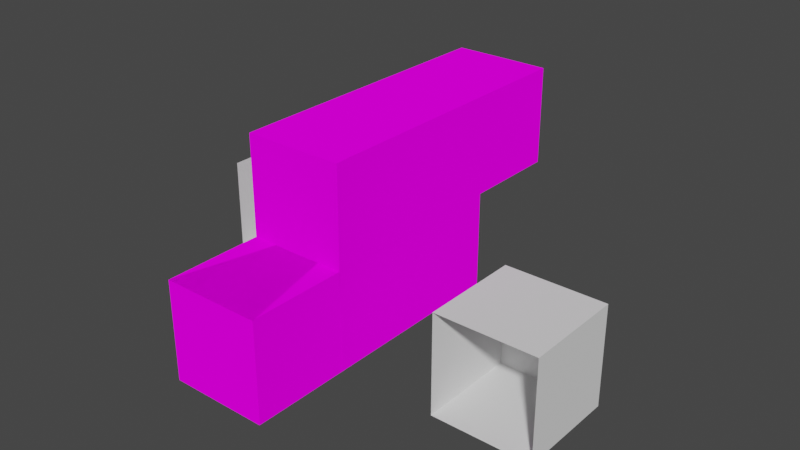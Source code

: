 # Source: Modular_Maze.blend  (saved by Blender 3.4.6; exported with 4.5.12 LTS)
import bpy
from mathutils import Matrix  # noqa: F401  (used for matrix-valued properties, if any)

bpy.ops.wm.read_factory_settings(use_empty=True)
scene = bpy.context.scene
scene.name = 'Scene'

# ---- collections
col_collection = bpy.data.collections.new('Collection'); scene.collection.children.link(col_collection)
col_collection_001 = bpy.data.collections.new('Collection.001'); scene.collection.children.link(col_collection_001)

# ---- images (referenced by path relative to the original .blend; pixels are not part of the script)
import os
ASSET_DIR = os.environ.get("B2B_ASSET_DIR", "")  # directory of the original .blend (textures are referenced by path, not embedded)
HERE = os.path.dirname(os.path.abspath(__file__))  # packed textures are extracted next to this script under _unpacked/

def load_image(name, relpath, width, height, colorspace="sRGB"):
    """Load a texture the original file referenced (path relative to the .blend, or extracted next to this script)."""
    p = next((c for c in (os.path.join(HERE, relpath), os.path.join(ASSET_DIR, relpath)) if relpath and os.path.exists(c)), "")
    if p:
        img = bpy.data.images.load(p, check_existing=True)
        img.name = name
    else:  # same state as the original file: an image datablock whose file is absent (Cycles renders it pink)
        img = bpy.data.images.new(name, width, height)
        img.source = "FILE"
        img.filepath = "//" + (relpath or name)
    img.colorspace_settings.name = colorspace
    return img
img_carpet_png = load_image('Carpet.png', 'Textures/Carpet.png', 1024, 1024, 'sRGB')
img_wallpaper_png = load_image('Wallpaper.png', 'Textures/Wallpaper.png', 1024, 1024, 'sRGB')
img_ceiling_png = load_image('Ceiling.png', 'Textures/Ceiling.png', 1024, 1024, 'sRGB')

# ---- materials (node trees are filled in below, after node groups)
mat_floor = bpy.data.materials.new('Floor')
mat_floor.use_transparent_shadow = False
mat_walls = bpy.data.materials.new('Walls')
mat_walls.alpha_threshold = 0.0
mat_walls.use_transparent_shadow = False
mat_walls.roughness = 0.5
mat_walls.line_color = (0.0, 0.0, 0.0, 1.0)
mat_ceiling = bpy.data.materials.new('Ceiling')
mat_ceiling.use_transparent_shadow = False

# ---- node groups
ng_auto_smooth = bpy.data.node_groups.new('Auto Smooth', 'GeometryNodeTree')
_s = ng_auto_smooth.interface.new_socket(name='Geometry', in_out='OUTPUT', socket_type='NodeSocketGeometry')
_s = ng_auto_smooth.interface.new_socket(name='Geometry', in_out='INPUT', socket_type='NodeSocketGeometry')
_s = ng_auto_smooth.interface.new_socket(name='Angle', in_out='INPUT', socket_type='NodeSocketFloat')
_s.subtype = 'ANGLE'
_s.min_value = 0.0
_s.max_value = 3.142
ng_auto_smooth.is_modifier = True
_N = ng_auto_smooth.nodes; _L = ng_auto_smooth.links
n0 = _N.new('NodeGroupOutput'); n0.name = 'Group Output'; n0.location = (480, -100)
n1 = _N.new('NodeGroupInput'); n1.name = 'Group Input'; n1.location = (-420, -300)
n2 = _N.new('NodeGroupInput'); n2.name = 'Group Input.001'; n2.location = (-60, -100)
n3 = _N.new('GeometryNodeSetShadeSmooth'); n3.name = 'Set Shade Smooth'; n3.location = (120, -100)
n3.domain = 'EDGE'
n4 = _N.new('GeometryNodeSetShadeSmooth'); n4.name = 'Set Shade Smooth.001'; n4.location = (300, -100)
n5 = _N.new('GeometryNodeInputMeshEdgeAngle'); n5.name = 'Edge Angle'; n5.location = (-420, -220)
n6 = _N.new('GeometryNodeInputEdgeSmooth'); n6.name = 'Is Edge Smooth'; n6.location = (-60, -160)
n7 = _N.new('GeometryNodeInputShadeSmooth'); n7.name = 'Is Face Smooth'; n7.location = (-240, -340)
n8 = _N.new('FunctionNodeBooleanMath'); n8.name = 'Boolean Math'; n8.location = (-60, -220)
n9 = _N.new('FunctionNodeCompare'); n9.name = 'Compare'; n9.location = (-240, -180)
n9.operation = 'LESS_EQUAL'
_L.new(n5.outputs[0], n9.inputs[0])
_L.new(n4.outputs[0], n0.inputs[0])
_L.new(n1.outputs[1], n9.inputs[1])
_L.new(n9.outputs[0], n8.inputs[0])
_L.new(n7.outputs[0], n8.inputs[1])
_L.new(n2.outputs[0], n3.inputs[0])
_L.new(n6.outputs[0], n3.inputs[1])
_L.new(n3.outputs[0], n4.inputs[0])
_L.new(n8.outputs[0], n3.inputs[2])
n0.is_active_output = True

# ---- material node trees
mat_floor.use_nodes = True; mat_floor.node_tree.nodes.clear()
_N = mat_floor.node_tree.nodes; _L = mat_floor.node_tree.links
n0 = _N.new('ShaderNodeOutputMaterial'); n0.name = 'Material Output'; n0.location = (300, 300)
n1 = _N.new('ShaderNodeBsdfDiffuse'); n1.name = 'Diffuse BSDF'; n1.location = (10, 300)
n1.inputs[1].default_value = 0.5
n2 = _N.new('ShaderNodeTexImage'); n2.name = 'Image Texture'; n2.location = (-280, 279)
n2.image = img_carpet_png
n2.interpolation = 'Closest'
_L.new(n1.outputs[0], n0.inputs[0])
_L.new(n2.outputs[0], n1.inputs[0])
n0.is_active_output = True
mat_walls.use_nodes = True; mat_walls.node_tree.nodes.clear()
_N = mat_walls.node_tree.nodes; _L = mat_walls.node_tree.links
n0 = _N.new('ShaderNodeOutputMaterial'); n0.name = 'Material Output'; n0.location = (300, 300)
n1 = _N.new('ShaderNodeBsdfDiffuse'); n1.name = 'Diffuse BSDF'; n1.location = (10, 300)
n1.inputs[1].default_value = 0.5
n2 = _N.new('ShaderNodeTexImage'); n2.name = 'Image Texture'; n2.location = (-280, 279)
n2.image = img_wallpaper_png
n2.interpolation = 'Closest'
_L.new(n1.outputs[0], n0.inputs[0])
_L.new(n2.outputs[0], n1.inputs[0])
n0.is_active_output = True
mat_ceiling.use_nodes = True; mat_ceiling.node_tree.nodes.clear()
_N = mat_ceiling.node_tree.nodes; _L = mat_ceiling.node_tree.links
n0 = _N.new('ShaderNodeOutputMaterial'); n0.name = 'Material Output'; n0.location = (300, 300)
n1 = _N.new('ShaderNodeBsdfDiffuse'); n1.name = 'Diffuse BSDF'; n1.location = (10, 300)
n1.inputs[1].default_value = 0.5
n2 = _N.new('ShaderNodeTexImage'); n2.name = 'Image Texture'; n2.location = (-280, 279)
n2.image = img_ceiling_png
_L.new(n1.outputs[0], n0.inputs[0])
_L.new(n2.outputs[0], n1.inputs[0])
n0.is_active_output = True

# ---- world
world_world = bpy.data.worlds.new('World'); scene.world = world_world
world_world.use_nodes = True; world_world.node_tree.nodes.clear()
_N = world_world.node_tree.nodes; _L = world_world.node_tree.links
n0 = _N.new('ShaderNodeOutputWorld'); n0.name = 'World Output'; n0.location = (300, 300)
n1 = _N.new('ShaderNodeBackground'); n1.name = 'Background'; n1.location = (10, 300)
n1.inputs[0].default_value = (0.05088, 0.05088, 0.05088, 1.0)
_L.new(n1.outputs[0], n0.inputs[0])
n0.is_active_output = True
world_world.color = (0.05088, 0.05088, 0.05088)
world_world.use_sun_shadow = False
world_world.sun_shadow_jitter_overblur = 0.0

# ---- meshes
me_plane_002 = bpy.data.meshes.new('Plane.002')
me_plane_002.from_pydata([(-1.5, -1.5, 0.0), (1.5, -1.5, 0.0), (-1.5, -0.75, 0.0), (1.5, -0.75, 0.0), (-1.5, -1.5, -0.01), (1.5, -1.5, -0.01), (-1.5, -0.75, -0.01), (1.5, -0.75, -0.01), (-1.5, -1.125, 0.2145), (1.5, -1.125, 0.2145), (-1.5, -0.375, 0.2145), (1.5, -0.375, 0.2145), (-1.5, -1.125, 0.2045), (1.5, -1.125, 0.2045), (-1.5, -0.375, 0.2045), (1.5, -0.375, 0.2045), (-1.5, -0.75, 0.429), (1.5, -0.75, 0.429), (-1.5, 0.0, 0.429), (1.5, 0.0, 0.429), (-1.5, -0.75, 0.419), (1.5, -0.75, 0.419), (-1.5, 0.0, 0.419), (1.5, 0.0, 0.419), (-1.5, -0.375, 0.6435), (1.5, -0.375, 0.6435), (-1.5, 0.375, 0.6435), (1.5, 0.375, 0.6435), (-1.5, -0.375, 0.6335), (1.5, -0.375, 0.6335), (-1.5, 0.375, 0.6335), (1.5, 0.375, 0.6335), (-1.5, 0.0, 0.858), (1.5, 0.0, 0.858), (-1.5, 0.75, 0.858), (1.5, 0.75, 0.858), (-1.5, 0.0, 0.848), (1.5, 0.0, 0.848), (-1.5, 0.75, 0.848), (1.5, 0.75, 0.848), (-1.5, 0.375, 1.072), (1.5, 0.375, 1.072), (-1.5, 1.125, 1.072), (1.5, 1.125, 1.072), (-1.5, 0.375, 1.062), (1.5, 0.375, 1.062), (-1.5, 1.125, 1.062), (1.5, 1.125, 1.062), (-1.5, 0.75, 1.287), (1.5, 0.75, 1.287), (-1.5, 1.5, 1.287), (1.5, 1.5, 1.287), (-1.5, 0.75, 1.277), (1.5, 0.75, 1.277), (-1.5, 1.5, 1.277), (1.5, 1.5, 1.277), (-1.5, 1.125, 1.501), (1.5, 1.125, 1.501), (-1.5, 1.875, 1.501), (1.5, 1.875, 1.501), (-1.5, 1.125, 1.491), (1.5, 1.125, 1.491), (-1.5, 1.875, 1.491), (1.5, 1.875, 1.491), (-1.5, 1.5, 1.716), (1.5, 1.5, 1.716), (-1.5, 2.25, 1.716), (1.5, 2.25, 1.716), (-1.5, 1.5, 1.706), (1.5, 1.5, 1.706), (-1.5, 2.25, 1.706), (1.5, 2.25, 1.706), (-1.5, 1.875, 1.93), (1.5, 1.875, 1.93), (-1.5, 2.625, 1.93), (1.5, 2.625, 1.93), (-1.5, 1.875, 1.92), (1.5, 1.875, 1.92), (-1.5, 2.625, 1.92), (1.5, 2.625, 1.92), (-1.5, 2.25, 2.145), (1.5, 2.25, 2.145), (-1.5, 3.0, 2.145), (1.5, 3.0, 2.145), (-1.5, 2.25, 2.135), (1.5, 2.25, 2.135), (-1.5, 3.0, 2.135), (1.5, 3.0, 2.135), (-1.5, 2.625, 2.359), (1.5, 2.625, 2.359), (-1.5, 3.375, 2.359), (1.5, 3.375, 2.359), (-1.5, 2.625, 2.349), (1.5, 2.625, 2.349), (-1.5, 3.375, 2.349), (1.5, 3.375, 2.349), (-1.5, 3.0, 2.574), (1.5, 3.0, 2.574), (-1.5, 3.75, 2.574), (1.5, 3.75, 2.574), (-1.5, 3.0, 2.564), (1.5, 3.0, 2.564), (-1.5, 3.75, 2.564), (1.5, 3.75, 2.564), (-1.5, 3.375, 2.788), (1.5, 3.375, 2.788), (-1.5, 4.125, 2.788), (1.5, 4.125, 2.788), (-1.5, 3.375, 2.778), (1.5, 3.375, 2.778), (-1.5, 4.125, 2.778), (1.5, 4.125, 2.778), (-1.5, 3.75, 3.003), (1.5, 3.75, 3.003), (-1.5, 4.5, 3.003), (1.5, 4.5, 3.003), (-1.5, 3.75, 2.993), (1.5, 3.75, 2.993), (-1.5, 4.5, 2.993), (1.5, 4.5, 2.993), (-1.5, 4.125, 2.993), (1.5, 4.125, 2.993), (-1.5, 3.75, 2.788), (1.5, 3.75, 2.788), (-1.5, 3.375, 2.574), (1.5, 3.375, 2.574), (-1.5, 3.0, 2.359), (1.5, 3.0, 2.359), (-1.5, 2.625, 2.135), (1.5, 2.625, 2.135), (-1.5, 2.25, 1.92), (1.5, 2.25, 1.92), (-1.5, 1.875, 1.706), (1.5, 1.875, 1.706), (-1.5, 1.5, 1.491), (1.5, 1.5, 1.491), (-1.5, 1.125, 1.277), (1.5, 1.125, 1.277), (-1.5, 0.75, 1.062), (1.5, 0.75, 1.062), (-1.5, 0.375, 0.848), (1.5, 0.375, 0.848), (-1.5, 0.0, 0.6335), (1.5, 0.0, 0.6335), (-1.5, -0.375, 0.419), (1.5, -0.375, 0.419), (-1.5, -0.75, 0.2045), (1.5, -0.75, 0.2045), (-1.5, -0.75, 0.0), (-1.5, 4.5, 0.0), (0.0, -0.75, 0.0), (0.0, 4.5, 0.0), (-1.5, 4.5, 3.0), (0.0, 4.5, 3.0), (-1.5, -0.75, 3.0), (-1.5, 4.5, 3.0), (-1.5, -0.75, 6.0), (-1.5, 4.5, 6.0), (0.0, -0.75, 6.0), (0.0, 4.5, 6.0), (-1.5, -1.5, 0.0), (-1.5, -1.5, 3.0), (-1.5, -1.5, 6.0), (-1.5, -1.5, 6.0), (0.0, -1.5, 6.0), (-1.5, -1.5, 3.01), (0.0, -1.5, 3.01), (1.5, -0.75, 0.0), (1.5, 4.5, 0.0), (1.5, 4.5, 3.0), (1.5, -0.75, 3.0), (1.5, 4.5, 3.0), (1.5, -0.75, 6.0), (1.5, 4.5, 6.0), (1.5, -1.5, 0.0), (1.5, -1.5, 3.0), (1.5, -1.5, 6.0), (1.5, -1.5, 6.0), (1.5, -1.5, 3.01), (-1.509, -0.75, -0.004472), (-1.506, 4.506, -0.005774), (0.0, -0.75, -0.01), (0.0, 4.507, -0.007071), (-1.5, 4.51, 3.0), (0.0, 4.51, 3.0), (-1.51, -0.75, 3.0), (-1.51, 4.5, 3.0), (-1.507, -0.75, 6.007), (-1.507, 4.5, 6.007), (0.0, -0.75, 6.01), (0.0, 4.5, 6.01), (-1.51, -1.5, 0.0), (-1.51, -1.5, 3.0), (-1.51, -1.5, 6.0), (-1.5, -1.507, 6.007), (0.0, -1.507, 6.007), (-1.5, -1.51, 3.01), (0.0, -1.51, 3.01), (1.509, -0.75, -0.004472), (1.506, 4.506, -0.005774), (1.5, 4.51, 3.0), (1.51, -0.75, 3.0), (1.51, 4.5, 3.0), (1.507, -0.75, 6.007), (1.507, 4.5, 6.007), (1.51, -1.5, 0.0), (1.51, -1.5, 3.0), (1.51, -1.5, 6.0), (1.5, -1.507, 6.007), (1.5, -1.51, 3.01), (-1.5, -1.5, 0.0), (0.0, -1.5, 0.0), (1.5, -1.5, 0.0), (-1.509, -1.5, -0.004472), (0.0, -1.5, -0.01), (1.509, -1.5, -0.004472)], [], [(4, 6, 7, 5), (0, 2, 6, 4), (1, 0, 4, 5), (3, 1, 5, 7), (2, 3, 7, 6), (8, 9, 11, 10), (12, 14, 15, 13), (8, 10, 14, 12), (9, 8, 12, 13), (11, 9, 13, 15), (10, 11, 15, 14), (16, 17, 19, 18), (20, 22, 23, 21), (16, 18, 22, 20), (17, 16, 20, 21), (19, 17, 21, 23), (18, 19, 23, 22), (24, 25, 27, 26), (28, 30, 31, 29), (24, 26, 30, 28), (25, 24, 28, 29), (27, 25, 29, 31), (26, 27, 31, 30), (32, 33, 35, 34), (36, 38, 39, 37), (32, 34, 38, 36), (33, 32, 36, 37), (35, 33, 37, 39), (34, 35, 39, 38), (40, 41, 43, 42), (44, 46, 47, 45), (40, 42, 46, 44), (41, 40, 44, 45), (43, 41, 45, 47), (42, 43, 47, 46), (48, 49, 51, 50), (52, 54, 55, 53), (48, 50, 54, 52), (49, 48, 52, 53), (51, 49, 53, 55), (50, 51, 55, 54), (56, 57, 59, 58), (60, 62, 63, 61), (56, 58, 62, 60), (57, 56, 60, 61), (59, 57, 61, 63), (58, 59, 63, 62), (64, 65, 67, 66), (68, 70, 71, 69), (64, 66, 70, 68), (65, 64, 68, 69), (67, 65, 69, 71), (66, 67, 71, 70), (72, 73, 75, 74), (76, 78, 79, 77), (72, 74, 78, 76), (73, 72, 76, 77), (75, 73, 77, 79), (74, 75, 79, 78), (80, 81, 83, 82), (84, 86, 87, 85), (80, 82, 86, 84), (81, 80, 84, 85), (83, 81, 85, 87), (82, 83, 87, 86), (88, 89, 91, 90), (92, 94, 95, 93), (88, 90, 94, 92), (89, 88, 92, 93), (91, 89, 93, 95), (90, 91, 95, 94), (96, 97, 99, 98), (100, 102, 103, 101), (96, 98, 102, 100), (97, 96, 100, 101), (99, 97, 101, 103), (98, 99, 103, 102), (104, 105, 107, 106), (108, 110, 111, 109), (104, 106, 110, 108), (105, 104, 108, 109), (107, 105, 109, 111), (106, 107, 111, 110), (112, 113, 115, 114), (116, 118, 119, 117), (112, 114, 118, 116), (113, 112, 116, 117), (115, 113, 117, 119), (114, 115, 119, 118), (107, 121, 120, 106), (99, 123, 122, 98), (91, 125, 124, 90), (83, 127, 126, 82), (75, 129, 128, 74), (67, 131, 130, 66), (59, 133, 132, 58), (51, 135, 134, 50), (43, 137, 136, 42), (35, 139, 138, 34), (27, 141, 140, 26), (19, 143, 142, 18), (11, 145, 144, 10), (3, 147, 146, 2), (148, 150, 151, 149), (149, 151, 153, 152), (148, 149, 155, 154), (154, 155, 157, 156), (156, 157, 159, 158), (154, 156, 162, 161), (148, 154, 161, 160), (156, 158, 164, 163), (163, 164, 166, 165), (167, 168, 151, 150), (168, 169, 153, 151), (167, 170, 171, 168), (170, 172, 173, 171), (172, 158, 159, 173), (170, 175, 176, 172), (167, 174, 175, 170), (172, 177, 164, 158), (177, 178, 166, 164), (179, 180, 182, 181), (180, 183, 184, 182), (179, 185, 186, 180), (185, 187, 188, 186), (187, 189, 190, 188), (185, 192, 193, 187), (179, 191, 192, 185), (187, 194, 195, 189), (194, 196, 197, 195), (198, 181, 182, 199), (199, 182, 184, 200), (198, 199, 202, 201), (201, 202, 204, 203), (203, 204, 190, 189), (201, 203, 207, 206), (198, 201, 206, 205), (203, 189, 195, 208), (208, 195, 197, 209), (167, 150, 211, 212), (152, 153, 184, 183), (149, 152, 183, 180), (155, 149, 180, 186), (157, 155, 186, 188), (159, 157, 188, 190), (160, 161, 192, 191), (161, 162, 193, 192), (162, 156, 187, 193), (148, 160, 191, 179), (156, 163, 194, 187), (165, 166, 197, 196), (163, 165, 196, 194), (150, 148, 210, 211), (153, 169, 200, 184), (169, 168, 199, 200), (168, 171, 202, 199), (171, 173, 204, 202), (173, 159, 190, 204), (175, 174, 205, 206), (176, 175, 206, 207), (172, 176, 207, 203), (174, 167, 198, 205), (177, 172, 203, 208), (166, 178, 209, 197), (178, 177, 208, 209), (211, 210, 213, 214), (212, 211, 214, 215), (179, 181, 214, 213), (198, 167, 212, 215), (181, 198, 215, 214), (148, 179, 213, 210)])
me_plane_002.polygons.foreach_set('material_index', [0, 0, 0, 0, 0, 0, 0, 0, 0, 0, 0, 0, 0, 0, 0, 0, 0, 0, 0, 0, 0, 0, 0, 0, 0, 0, 0, 0, 0, 0, 0, 0, 0, 0, 0, 0, 0, 0, 0, 0, 0, 0, 0, 0, 0, 0, 0, 0, 0, 0, 0, 0, 0, 0, 0, 0, 0, 0, 0, 0, 0, 0, 0, 0, 0, 0, 0, 0, 0, 0, 0, 0, 0, 0, 0, 0, 0, 0, 0, 0, 0, 0, 0, 0, 0, 0, 0, 0, 0, 0, 0, 0, 0, 0, 0, 0, 0, 0, 0, 0, 0, 0, 0, 0, 1, 1, 1, 2, 1, 1, 2, 1, 0, 1, 1, 1, 2, 1, 1, 2, 1, 1, 1, 1, 1, 1, 1, 1, 1, 1, 1, 1, 1, 1, 1, 1, 1, 1, 1, 0, 1, 1, 1, 1, 1, 1, 1, 1, 1, 1, 1, 1, 0, 1, 1, 1, 1, 1, 1, 1, 1, 1, 1, 1, 1, 1, 1, 1, 1, 1, 1])
_uv = me_plane_002.uv_layers.new(name='UVMap')
_uv.uv.foreach_set('vector', [0.3358, 0.08394, 0.3358, 0.1661, 0.6642, 0.1661, 0.6642, 0.08394, 0.3358, 0.08394, 0.3358, 0.1661, 0.3358, 0.1661, 0.3358, 0.08394, 0.6642, 0.08394, 0.3358, 0.08394, 0.3358, 0.08394, 0.6642, 0.08394, 0.6642, 0.1661, 0.6642, 0.08394, 0.6642, 0.08394, 0.6642, 0.1661, 0.3358, 0.1661, 0.6642, 0.1661, 0.6642, 0.1661, 0.3358, 0.1661, 0.3358, 0.08394, 0.6642, 0.08394, 0.6642, 0.1661, 0.3358, 0.1661, 0.3358, 0.08394, 0.3358, 0.1661, 0.6642, 0.1661, 0.6642, 0.08394, 0.3358, 0.08394, 0.3358, 0.1661, 0.3358, 0.1661, 0.3358, 0.08394, 0.6642, 0.08394, 0.3358, 0.08394, 0.3358, 0.08394, 0.6642, 0.08394, 0.6642, 0.1661, 0.6642, 0.08394, 0.6642, 0.08394, 0.6642, 0.1661, 0.3358, 0.1661, 0.6642, 0.1661, 0.6642, 0.1661, 0.3358, 0.1661, 0.3358, 0.08394, 0.6642, 0.08394, 0.6642, 0.1661, 0.3358, 0.1661, 0.3358, 0.08394, 0.3358, 0.1661, 0.6642, 0.1661, 0.6642, 0.08394, 0.3358, 0.08394, 0.3358, 0.1661, 0.3358, 0.1661, 0.3358, 0.08394, 0.6642, 0.08394, 0.3358, 0.08394, 0.3358, 0.08394, 0.6642, 0.08394, 0.6642, 0.1661, 0.6642, 0.08394, 0.6642, 0.08394, 0.6642, 0.1661, 0.3358, 0.1661, 0.6642, 0.1661, 0.6642, 0.1661, 0.3358, 0.1661, 0.3358, 0.08394, 0.6642, 0.08394, 0.6642, 0.1661, 0.3358, 0.1661, 0.3358, 0.08394, 0.3358, 0.1661, 0.6642, 0.1661, 0.6642, 0.08394, 0.3358, 0.08394, 0.3358, 0.1661, 0.3358, 0.1661, 0.3358, 0.08394, 0.6642, 0.08394, 0.3358, 0.08394, 0.3358, 0.08394, 0.6642, 0.08394, 0.6642, 0.1661, 0.6642, 0.08394, 0.6642, 0.08394, 0.6642, 0.1661, 0.3358, 0.1661, 0.6642, 0.1661, 0.6642, 0.1661, 0.3358, 0.1661, 0.3358, 0.08394, 0.6642, 0.08394, 0.6642, 0.1661, 0.3358, 0.1661, 0.3358, 0.08394, 0.3358, 0.1661, 0.6642, 0.1661, 0.6642, 0.08394, 0.3358, 0.08394, 0.3358, 0.1661, 0.3358, 0.1661, 0.3358, 0.08394, 0.6642, 0.08394, 0.3358, 0.08394, 0.3358, 0.08394, 0.6642, 0.08394, 0.6642, 0.1661, 0.6642, 0.08394, 0.6642, 0.08394, 0.6642, 0.1661, 0.3358, 0.1661, 0.6642, 0.1661, 0.6642, 0.1661, 0.3358, 0.1661, 0.3358, 0.08394, 0.6642, 0.08394, 0.6642, 0.1661, 0.3358, 0.1661, 0.3358, 0.08394, 0.3358, 0.1661, 0.6642, 0.1661, 0.6642, 0.08394, 0.3358, 0.08394, 0.3358, 0.1661, 0.3358, 0.1661, 0.3358, 0.08394, 0.6642, 0.08394, 0.3358, 0.08394, 0.3358, 0.08394, 0.6642, 0.08394, 0.6642, 0.1661, 0.6642, 0.08394, 0.6642, 0.08394, 0.6642, 0.1661, 0.3358, 0.1661, 0.6642, 0.1661, 0.6642, 0.1661, 0.3358, 0.1661, 0.3358, 0.08394, 0.6642, 0.08394, 0.6642, 0.1661, 0.3358, 0.1661, 0.3358, 0.08394, 0.3358, 0.1661, 0.6642, 0.1661, 0.6642, 0.08394, 0.3358, 0.08394, 0.3358, 0.1661, 0.3358, 0.1661, 0.3358, 0.08394, 0.6642, 0.08394, 0.3358, 0.08394, 0.3358, 0.08394, 0.6642, 0.08394, 0.6642, 0.1661, 0.6642, 0.08394, 0.6642, 0.08394, 0.6642, 0.1661, 0.3358, 0.1661, 0.6642, 0.1661, 0.6642, 0.1661, 0.3358, 0.1661, 0.3358, 0.08394, 0.6642, 0.08394, 0.6642, 0.1661, 0.3358, 0.1661, 0.3358, 0.08394, 0.3358, 0.1661, 0.6642, 0.1661, 0.6642, 0.08394, 0.3358, 0.08394, 0.3358, 0.1661, 0.3358, 0.1661, 0.3358, 0.08394, 0.6642, 0.08394, 0.3358, 0.08394, 0.3358, 0.08394, 0.6642, 0.08394, 0.6642, 0.1661, 0.6642, 0.08394, 0.6642, 0.08394, 0.6642, 0.1661, 0.3358, 0.1661, 0.6642, 0.1661, 0.6642, 0.1661, 0.3358, 0.1661, 0.3358, 0.08394, 0.6642, 0.08394, 0.6642, 0.1661, 0.3358, 0.1661, 0.3358, 0.08394, 0.3358, 0.1661, 0.6642, 0.1661, 0.6642, 0.08394, 0.3358, 0.08394, 0.3358, 0.1661, 0.3358, 0.1661, 0.3358, 0.08394, 0.6642, 0.08394, 0.3358, 0.08394, 0.3358, 0.08394, 0.6642, 0.08394, 0.6642, 0.1661, 0.6642, 0.08394, 0.6642, 0.08394, 0.6642, 0.1661, 0.3358, 0.1661, 0.6642, 0.1661, 0.6642, 0.1661, 0.3358, 0.1661, 0.3358, 0.08394, 0.6642, 0.08394, 0.6642, 0.1661, 0.3358, 0.1661, 0.3358, 0.08394, 0.3358, 0.1661, 0.6642, 0.1661, 0.6642, 0.08394, 0.3358, 0.08394, 0.3358, 0.1661, 0.3358, 0.1661, 0.3358, 0.08394, 0.6642, 0.08394, 0.3358, 0.08394, 0.3358, 0.08394, 0.6642, 0.08394, 0.6642, 0.1661, 0.6642, 0.08394, 0.6642, 0.08394, 0.6642, 0.1661, 0.3358, 0.1661, 0.6642, 0.1661, 0.6642, 0.1661, 0.3358, 0.1661, 0.3358, 0.08394, 0.6642, 0.08394, 0.6642, 0.1661, 0.3358, 0.1661, 0.3358, 0.08394, 0.3358, 0.1661, 0.6642, 0.1661, 0.6642, 0.08394, 0.3358, 0.08394, 0.3358, 0.1661, 0.3358, 0.1661, 0.3358, 0.08394, 0.6642, 0.08394, 0.3358, 0.08394, 0.3358, 0.08394, 0.6642, 0.08394, 0.6642, 0.1661, 0.6642, 0.08394, 0.6642, 0.08394, 0.6642, 0.1661, 0.3358, 0.1661, 0.6642, 0.1661, 0.6642, 0.1661, 0.3358, 0.1661, 0.3358, 0.08394, 0.6642, 0.08394, 0.6642, 0.1661, 0.3358, 0.1661, 0.3358, 0.08394, 0.3358, 0.1661, 0.6642, 0.1661, 0.6642, 0.08394, 0.3358, 0.08394, 0.3358, 0.1661, 0.3358, 0.1661, 0.3358, 0.08394, 0.6642, 0.08394, 0.3358, 0.08394, 0.3358, 0.08394, 0.6642, 0.08394, 0.6642, 0.1661, 0.6642, 0.08394, 0.6642, 0.08394, 0.6642, 0.1661, 0.3358, 0.1661, 0.6642, 0.1661, 0.6642, 0.1661, 0.3358, 0.1661, 0.3358, 0.08394, 0.6642, 0.08394, 0.6642, 0.1661, 0.3358, 0.1661, 0.3358, 0.08394, 0.3358, 0.1661, 0.6642, 0.1661, 0.6642, 0.08394, 0.3358, 0.08394, 0.3358, 0.1661, 0.3358, 0.1661, 0.3358, 0.08394, 0.6642, 0.08394, 0.3358, 0.08394, 0.3358, 0.08394, 0.6642, 0.08394, 0.6642, 0.1661, 0.6642, 0.08394, 0.6642, 0.08394, 0.6642, 0.1661, 0.3358, 0.1661, 0.6642, 0.1661, 0.6642, 0.1661, 0.3358, 0.1661, 0.3358, 0.08394, 0.6642, 0.08394, 0.6642, 0.1661, 0.3358, 0.1661, 0.3358, 0.08394, 0.3358, 0.1661, 0.6642, 0.1661, 0.6642, 0.08394, 0.3358, 0.08394, 0.3358, 0.1661, 0.3358, 0.1661, 0.3358, 0.08394, 0.6642, 0.08394, 0.3358, 0.08394, 0.3358, 0.08394, 0.6642, 0.08394, 0.6642, 0.1661, 0.6642, 0.08394, 0.6642, 0.08394, 0.6642, 0.1661, 0.3358, 0.1661, 0.6642, 0.1661, 0.6642, 0.1661, 0.3358, 0.1661, 0.3358, 0.08394, 0.6642, 0.08394, 0.6642, 0.1661, 0.3358, 0.1661, 0.3358, 0.08394, 0.3358, 0.1661, 0.6642, 0.1661, 0.6642, 0.08394, 0.3358, 0.08394, 0.3358, 0.1661, 0.3358, 0.1661, 0.3358, 0.08394, 0.6642, 0.08394, 0.3358, 0.08394, 0.3358, 0.08394, 0.6642, 0.08394, 0.6642, 0.1661, 0.6642, 0.08394, 0.6642, 0.08394, 0.6642, 0.1661, 0.3358, 0.1661, 0.6642, 0.1661, 0.6642, 0.1661, 0.3358, 0.1661, 0.7643, 0.2074, 0.7244, 0.2074, 0.7244, 0.7926, 0.7643, 0.7926, 0.2418, 0.2074, 0.2, 0.2074, 0.2, 0.7926, 0.2418, 0.7926, 0.2837, 0.2074, 0.2418, 0.2074, 0.2418, 0.7926, 0.2837, 0.7926, 0.3255, 0.2074, 0.2837, 0.2074, 0.2837, 0.7926, 0.3255, 0.7926, 0.6447, 0.2074, 0.6048, 0.2074, 0.6048, 0.7926, 0.6447, 0.7926, 0.7244, 0.2074, 0.6846, 0.2074, 0.6846, 0.7926, 0.7244, 0.7926, 0.6846, 0.2074, 0.6447, 0.2074, 0.6447, 0.7926, 0.6846, 0.7926, 0.6048, 0.2074, 0.5649, 0.2074, 0.5649, 0.7926, 0.6048, 0.7926, 0.525, 0.2074, 0.4851, 0.2074, 0.4851, 0.7926, 0.525, 0.7926, 0.5649, 0.2074, 0.525, 0.2074, 0.525, 0.7926, 0.5649, 0.7926, 0.4851, 0.2074, 0.4452, 0.2074, 0.4452, 0.7926, 0.4851, 0.7926, 0.4053, 0.2074, 0.3654, 0.2074, 0.3654, 0.7926, 0.4053, 0.7926, 0.3654, 0.2074, 0.3255, 0.2074, 0.3255, 0.7926, 0.3654, 0.7926, 0.4452, 0.2074, 0.4053, 0.2074, 0.4053, 0.7926, 0.4452, 0.7926, 0.301, 0.259, 0.442, 0.259, 0.442, 0.7525, 0.301, 0.7525, 1.122, 1.094, 0.9801, 1.094, 0.9801, 0.8104, 1.122, 0.8104, 0.199, 0.8089, -0.2979, 0.8089, -0.2975, 0.525, 0.1994, 0.525, 0.1994, 0.525, -0.2975, 0.525, -0.2972, 0.2411, 0.1998, 0.2411, 0.2935, 0.7374, 0.2935, 0.3036, 0.4175, 0.3036, 0.4175, 0.7374, 0.1994, 0.525, 0.1998, 0.2411, 0.2708, 0.2411, 0.2704, 0.525, 0.199, 0.8089, 0.1994, 0.525, 0.2704, 0.525, 0.27, 0.8089, 0.2935, 0.7374, 0.4175, 0.7374, 0.4175, 0.7994, 0.2935, 0.7994, 1.125, -0.3285, 1.267, -0.3285, 1.267, -0.04532, 1.125, -0.04532, 0.583, 0.259, 0.583, 0.7525, 0.442, 0.7525, 0.442, 0.259, 0.838, 1.094, 0.838, 0.8104, 0.9801, 0.8104, 0.9801, 1.094, 0.3416, 0.8089, 0.3412, 0.525, 0.8381, 0.525, 0.8385, 0.8089, 0.3412, 0.525, 0.3408, 0.2411, 0.8378, 0.2411, 0.8381, 0.525, 0.5414, 0.7374, 0.4175, 0.7374, 0.4175, 0.3036, 0.5414, 0.3036, 0.3412, 0.525, 0.2702, 0.525, 0.2698, 0.2411, 0.3408, 0.2411, 0.3416, 0.8089, 0.2706, 0.8089, 0.2702, 0.525, 0.3412, 0.525, 0.5414, 0.7374, 0.5414, 0.7994, 0.4175, 0.7994, 0.4175, 0.7374, 1.409, -0.3285, 1.409, -0.04532, 1.267, -0.04532, 1.267, -0.3285, 0.6661, 0.2917, 0.6662, 7.2e-05, 0.7498, 0.0, 0.7498, 0.2917, 0.334, 0.6669, 0.5007, 0.6672, 0.5007, 0.7504, 0.3339, 0.7504, 0.2914, 0.0004617, 0.2914, 0.167, 0.0003128, 0.1666, 0.0, 0.0, 0.2914, 0.167, 0.2915, 0.3337, 0.0003178, 0.3333, 0.0003128, 0.1666, 1.0, 0.625, 0.9164, 0.625, 0.9164, 0.3337, 1.0, 0.3337, 0.2914, 0.167, 0.333, 0.1671, 0.333, 0.3334, 0.2915, 0.3337, 0.2914, 0.0004617, 0.333, 0.0007666, 0.333, 0.1671, 0.2914, 0.167, 1.0, 0.625, 0.9996, 0.667, 0.9164, 0.667, 0.9164, 0.625, 0.8317, 0.6675, 0.9979, 0.6675, 0.9979, 0.7507, 0.8317, 0.7507, 0.8335, 0.2917, 0.7498, 0.2917, 0.7498, 0.0, 0.8333, 7.2e-05, 0.334, 0.834, 0.3339, 0.7504, 0.5007, 0.7504, 0.5007, 0.8336, 0.6245, 0.3332, 0.333, 0.3337, 0.3333, 0.1671, 0.6245, 0.1667, 0.6245, 0.1667, 0.3333, 0.1671, 0.3334, 0.0003819, 0.6245, 0.0, 0.8328, 0.625, 0.8328, 0.3337, 0.9164, 0.3337, 0.9164, 0.625, 0.6245, 0.1667, 0.6245, 0.0, 0.6661, 0.0003309, 0.6661, 0.1666, 0.6245, 0.3332, 0.6245, 0.1667, 0.6661, 0.1666, 0.6661, 0.3329, 0.8328, 0.625, 0.9164, 0.625, 0.9164, 0.667, 0.8332, 0.667, 0.8317, 0.8339, 0.8317, 0.7507, 0.9979, 0.7507, 0.9979, 0.8339, 0.583, 0.259, 0.442, 0.259, 0.442, 0.1885, 0.583, 0.1885, 0.588, 0.6669, 0.588, 0.7501, 0.5875, 0.7501, 0.5875, 0.6669, 0.5873, 0.6672, 0.5875, 0.8335, 0.5869, 0.8335, 0.5869, 0.6669, 0.6658, 0.5007, 0.6658, 0.6672, 0.6654, 0.6675, 0.6652, 0.5007, 0.6658, 0.3343, 0.6658, 0.5007, 0.6652, 0.5007, 0.6654, 0.3339, 0.749, 0.3343, 0.6658, 0.3343, 0.6654, 0.3339, 0.749, 0.3337, 0.5853, 0.6669, 0.5853, 0.8333, 0.5847, 0.8333, 0.5847, 0.6669, 0.5853, 0.8333, 0.5853, 0.9998, 0.5847, 0.9998, 0.5847, 0.8333, 0.5897, 0.7085, 0.5897, 0.6669, 0.5901, 0.6669, 0.5903, 0.7085, 0.5891, 0.6669, 0.5891, 0.7085, 0.5886, 0.7085, 0.5887, 0.6669, 0.5427, 0.8326, 0.5843, 0.8326, 0.5847, 0.833, 0.5427, 0.833, 0.5886, 0.6669, 0.5886, 0.7501, 0.588, 0.7501, 0.588, 0.6669, 0.5843, 0.8326, 0.5842, 0.6669, 0.5847, 0.6669, 0.5847, 0.833, 0.442, 0.259, 0.301, 0.259, 0.301, 0.1885, 0.442, 0.1885, 0.588, 0.7501, 0.588, 0.8333, 0.5875, 0.8333, 0.5875, 0.7501, 0.5864, 0.8335, 0.5866, 0.6672, 0.5869, 0.6669, 0.5869, 0.8335, 0.8322, 0.6672, 0.8322, 0.5007, 0.8328, 0.5007, 0.8325, 0.6675, 0.8322, 0.5007, 0.8322, 0.3343, 0.8326, 0.3339, 0.8328, 0.5007, 0.8322, 0.3343, 0.749, 0.3343, 0.749, 0.3337, 0.8326, 0.3339, 0.5853, 0.8333, 0.5853, 0.6669, 0.5858, 0.6669, 0.5858, 0.8333, 0.5853, 0.9998, 0.5853, 0.8333, 0.5858, 0.8333, 0.5858, 0.9998, 0.5897, 0.6669, 0.5897, 0.7085, 0.5891, 0.7085, 0.5893, 0.6669, 0.5908, 0.6669, 0.5908, 0.7085, 0.5903, 0.7085, 0.5903, 0.6669, 0.5423, 0.6673, 0.5007, 0.6673, 0.5007, 0.6669, 0.5427, 0.6669, 0.5886, 0.7501, 0.5886, 0.8333, 0.588, 0.8333, 0.588, 0.7501, 0.5422, 0.833, 0.5423, 0.6673, 0.5427, 0.6669, 0.5427, 0.833, 0.5864, 0.7506, 0.5864, 0.8338, 0.5861, 0.8343, 0.5858, 0.7506, 0.5864, 0.6674, 0.5864, 0.7506, 0.5858, 0.7506, 0.5861, 0.6669, 0.6661, 0.2917, 0.7498, 0.2917, 0.7498, 0.3333, 0.6661, 0.3333, 0.1674, 0.7085, 0.1669, 0.7085, 0.1669, 0.6669, 0.1674, 0.6669, 0.7498, 0.2917, 0.8335, 0.2917, 0.8335, 0.3333, 0.7498, 0.3333, 0.0004963, 0.7085, 0.0, 0.7085, 0.0, 0.6669, 0.0004963, 0.6669])
me_plane_002.materials.append(mat_floor)
me_plane_002.materials.append(mat_walls)
me_plane_002.materials.append(mat_ceiling)
me_plane_002.update()
me_plane = bpy.data.meshes.new('Plane')
me_plane.from_pydata([(-1.5, 1.5, 0.0), (0.0, 1.5, 0.0), (-1.5, 0.0, 0.0), (0.0, 0.0, 0.0), (-1.5, 0.0, 3.0), (-1.5, 1.5, 3.0), (0.0, 1.5, 3.0), (0.0, 0.0, 3.0), (1.5, 1.5, 0.0), (1.5, 0.0, 0.0), (1.5, 0.0, 3.0), (1.5, 1.5, 3.0), (-1.5, -1.5, 0.0), (0.0, -1.5, 0.0), (-1.5, -1.5, 3.0), (0.0, -1.5, 3.0), (1.5, -1.5, 0.0), (1.5, -1.5, 3.0), (-1.507, 1.5, -0.007071), (0.0, 1.5, -0.01), (-1.507, 0.0, -0.007071), (0.0, 0.0, -0.01), (-1.507, 0.0, 3.007), (-1.507, 1.5, 3.007), (0.0, 1.5, 3.01), (0.0, 0.0, 3.01), (1.507, 1.5, -0.007071), (1.507, 0.0, -0.007071), (1.507, 0.0, 3.007), (1.507, 1.5, 3.007), (-1.507, -1.5, -0.007071), (0.0, -1.5, -0.01), (-1.507, -1.5, 3.007), (0.0, -1.5, 3.01), (1.507, -1.5, -0.007071), (1.507, -1.5, 3.007)], [], [(2, 3, 1, 0), (2, 0, 5, 4), (4, 5, 6, 7), (9, 8, 1, 3), (9, 10, 11, 8), (10, 7, 6, 11), (2, 12, 13, 3), (2, 4, 14, 12), (4, 7, 15, 14), (9, 3, 13, 16), (9, 16, 17, 10), (10, 17, 15, 7), (20, 18, 19, 21), (20, 22, 23, 18), (22, 25, 24, 23), (27, 21, 19, 26), (27, 26, 29, 28), (28, 29, 24, 25), (20, 21, 31, 30), (20, 30, 32, 22), (22, 32, 33, 25), (27, 34, 31, 21), (27, 28, 35, 34), (28, 25, 33, 35), (0, 1, 19, 18), (5, 0, 18, 23), (6, 5, 23, 24), (1, 8, 26, 19), (8, 11, 29, 26), (11, 6, 24, 29), (13, 12, 30, 31), (12, 14, 32, 30), (14, 15, 33, 32), (16, 13, 31, 34), (17, 16, 34, 35), (15, 17, 35, 33)])
me_plane.polygons.foreach_set('material_index', [1, 0, 2, 1, 0, 2, 1, 0, 2, 1, 0, 2, 0, 0, 0, 0, 0, 0, 0, 0, 0, 0, 0, 0, 0, 0, 0, 0, 0, 0, 0, 0, 0, 0, 0, 0])
_uv = me_plane.uv_layers.new(name='UVMap')
_uv.uv.foreach_set('vector', [1.0, 0.8336, 0.8336, 0.8336, 0.8336, 0.6672, 1.0, 0.6672, 0.1672, 0.3339, 0.0007844, 0.3339, 0.0007844, 0.001109, 0.1672, 0.001109, 0.5585, 0.5008, 0.5585, 0.3344, 0.7249, 0.3344, 0.7249, 0.5008, 0.6672, 0.8336, 0.6672, 0.6672, 0.8336, 0.6672, 0.8336, 0.8336, 0.1672, 0.3339, 0.1672, 0.001109, 0.3336, 0.001109, 0.3336, 0.3339, 0.8913, 0.5008, 0.7249, 0.5008, 0.7249, 0.3344, 0.8913, 0.3344, 1.0, 0.8336, 1.0, 1.0, 0.8336, 1.0, 0.8336, 0.8336, 0.1672, 0.3339, 0.1672, 0.001109, 0.3336, 0.001109, 0.3336, 0.3339, 0.5585, 0.5008, 0.7249, 0.5008, 0.7249, 0.6672, 0.5585, 0.6672, 0.6672, 0.8336, 0.8336, 0.8336, 0.8336, 1.0, 0.6672, 1.0, 0.1672, 0.3339, 0.0007844, 0.3339, 0.0007844, 0.001109, 0.1672, 0.001109, 0.8913, 0.5008, 0.8913, 0.6672, 0.7249, 0.6672, 0.7249, 0.5008, 0.1664, 0.335, 0.3328, 0.335, 0.3328, 0.5022, 0.1664, 0.5022, 0.5008, 1.444e-08, 0.5008, 0.3344, 0.3344, 0.3344, 0.3344, 0.0, 0.8336, 0.3344, 0.8336, 0.1672, 1.0, 0.1672, 1.0, 0.3344, 0.1664, 0.6694, 0.1664, 0.5022, 0.3328, 0.5022, 0.3328, 0.6694, 0.5008, 0.3344, 0.6672, 0.3344, 0.6672, 0.6688, 0.5008, 0.6688, 0.8336, 0.0, 1.0, 0.0, 1.0, 0.1672, 0.8336, 0.1672, 0.1664, 0.335, 0.1664, 0.5022, 0.0, 0.5022, 0.0, 0.335, 0.5008, 1.444e-08, 0.6672, 2.934e-08, 0.6672, 0.3344, 0.5008, 0.3344, 0.8336, 0.3344, 0.6672, 0.3344, 0.6672, 0.1672, 0.8336, 0.1672, 0.1664, 0.6694, 0.0, 0.6694, 0.0, 0.5022, 0.1664, 0.5022, 0.5008, 0.3344, 0.5008, 0.6688, 0.3344, 0.6688, 0.3344, 0.3344, 0.8336, 0.0, 0.8336, 0.1672, 0.6672, 0.1672, 0.6672, 0.0, 0.0007844, 0.3339, 0.1672, 0.3339, 0.1672, 0.335, 0.0, 0.3347, 0.0007844, 0.001109, 0.0007844, 0.3339, 0.0, 0.3347, 0.0, 0.000325, 0.1672, 0.001109, 0.0007844, 0.001109, 0.0, 0.000325, 0.1672, 0.0, 0.1672, 0.3339, 0.3336, 0.3339, 0.3344, 0.3347, 0.1672, 0.335, 0.3336, 0.3339, 0.3336, 0.001109, 0.3344, 0.000325, 0.3344, 0.3347, 0.3336, 0.001109, 0.1672, 0.001109, 0.1672, 0.0, 0.3344, 0.000325, 0.1672, 0.3339, 0.3336, 0.3339, 0.3344, 0.3347, 0.1672, 0.335, 0.3336, 0.3339, 0.3336, 0.001109, 0.3344, 0.000325, 0.3344, 0.3347, 0.3336, 0.001109, 0.1672, 0.001109, 0.1672, 0.0, 0.3344, 0.000325, 0.0007844, 0.3339, 0.1672, 0.3339, 0.1672, 0.335, 0.0, 0.3347, 0.0007844, 0.001109, 0.0007844, 0.3339, 0.0, 0.3347, 0.0, 0.000325, 0.1672, 0.001109, 0.0007844, 0.001109, 0.0, 0.000325, 0.1672, 0.0])
me_plane.materials.append(mat_walls)
me_plane.materials.append(mat_floor)
me_plane.materials.append(mat_ceiling)
me_plane.update()
me_plane_007 = bpy.data.meshes.new('Plane.007')
me_plane_007.from_pydata([(1.5, 1.5, 0.0), (-1.5, 1.5, 0.0), (1.5, -1.5, 0.0), (-1.5, -1.5, 0.0), (1.5, 1.5, 3.0), (1.5, -1.5, 3.0), (-1.5, -1.5, 3.0), (1.5, 1.5, 3.0), (-1.5, 1.5, 3.0), (1.507, 1.5, -0.007071), (-1.5, 1.5, -0.01), (1.506, -1.506, -0.005774), (-1.5, -1.507, -0.007071), (1.51, 1.5, 3.0), (1.506, -1.506, 3.006), (-1.5, -1.507, 3.007), (1.5, 1.5, 3.01), (-1.5, 1.5, 3.01)], [], [(0, 1, 3, 2), (2, 3, 6, 5), (0, 2, 5, 4), (5, 6, 8, 7), (9, 11, 12, 10), (11, 14, 15, 12), (9, 13, 14, 11), (14, 16, 17, 15), (1, 0, 9, 10), (3, 1, 10, 12), (4, 5, 14, 13), (6, 3, 12, 15), (0, 4, 13, 9), (7, 8, 17, 16), (5, 7, 16, 14), (8, 6, 15, 17)])
me_plane_007.polygons.foreach_set('material_index', [1, 0, 0, 2, 0, 0, 0, 0, 0, 0, 0, 0, 0, 0, 0, 0])
_uv = me_plane_007.uv_layers.new(name='UVMap')
_uv.uv.foreach_set('vector', [0.5003, 0.001716, 0.8409, 0.001716, 0.8409, 0.3447, 0.5003, 0.3447, 0.4968, 1.033, 0.1538, 1.033, 0.1538, 0.6905, 0.4968, 0.6905, 0.4973, 0.3455, 0.1543, 0.3455, 0.1543, 0.002525, 0.4973, 0.002525, 0.8261, 0.3706, 0.8261, 0.7136, 0.4831, 0.7136, 0.4831, 0.3706, 0.4973, 0.3455, 0.4971, 0.6892, 0.1535, 0.6893, 0.1535, 0.3455, 0.8409, 0.3449, 0.8409, 0.6892, 0.4973, 0.6893, 0.4973, 0.3447, -0.1848, 0.001753, 0.1538, 0.001865, 0.1543, 0.3455, -0.1848, 0.3454, 1.185, 0.001381, 1.184, 0.345, 0.8436, 0.3452, 0.8434, 0.001381, 0.8398, 1.033, 0.8398, 0.6905, 0.8406, 0.6897, 0.8409, 1.033, 1.184, 0.6893, 0.8409, 0.6893, 0.8409, 0.6882, 1.185, 0.6885, 0.1538, 0.6898, 0.1538, 1.033, 0.1531, 1.033, 0.1527, 0.6898, 1.184, 1.032, 1.184, 0.6893, 1.185, 0.6885, 1.185, 1.033, 0.8398, 0.6905, 0.4968, 0.6905, 0.4968, 0.6893, 0.8406, 0.6897, 0.8418, 0.3452, 0.8418, 0.00219, 0.8429, 0.00219, 0.8429, 0.3452, 0.1523, 0.6887, 0.1523, 0.3457, 0.1535, 0.3457, 0.1531, 0.6893, 0.8409, 1.032, 1.184, 1.032, 1.185, 1.033, 0.8409, 1.033])
me_plane_007.materials.append(mat_walls)
me_plane_007.materials.append(mat_floor)
me_plane_007.materials.append(mat_ceiling)
me_plane_007.update()
me_plane_015 = bpy.data.meshes.new('Plane.015')
me_plane_015.from_pydata([(1.5, -1.5, 0.0), (4.888e-07, -1.5, 0.0), (1.5, 4.888e-07, 0.0), (0.0, 0.0, 0.0), (1.5, 4.888e-07, 3.0), (1.5, -1.5, 3.0), (4.888e-07, -1.5, 3.0), (0.0, 0.0, 3.0), (-1.5, -1.5, 0.0), (-1.5, -4.888e-07, 0.0), (-1.5, -4.888e-07, 3.0), (-1.5, -1.5, 3.0), (1.5, 1.5, 0.0), (-4.888e-07, 1.5, 0.0), (1.5, 1.5, 3.0), (-4.888e-07, 1.5, 3.0), (-1.5, 1.5, 0.0), (-1.5, 1.5, 3.0), (1.5, 1.5, 3.0), (-4.888e-07, 1.5, 3.0), (-1.5, 1.5, 3.0), (1.507, -1.5, -0.007071), (4.888e-07, -1.5, -0.01), (1.507, 4.91e-07, -0.007071), (0.0, 0.0, -0.01), (1.507, 4.91e-07, 3.007), (1.507, -1.5, 3.007), (4.888e-07, -1.5, 3.01), (0.0, 0.0, 3.01), (-1.507, -1.5, -0.007071), (-1.507, -4.91e-07, -0.007071), (-1.507, -4.91e-07, 3.007), (-1.507, -1.5, 3.007), (1.506, 1.506, -0.005774), (-4.91e-07, 1.507, -0.007071), (1.507, 1.5, 3.007), (-4.888e-07, 1.5, 3.01), (-1.506, 1.506, -0.005774), (-1.507, 1.5, 3.007), (1.5, 1.51, 3.0), (-4.919e-07, 1.51, 3.0), (-1.5, 1.51, 3.0)], [], [(2, 3, 1, 0), (2, 0, 5, 4), (4, 5, 6, 7), (9, 8, 1, 3), (9, 10, 11, 8), (10, 7, 6, 11), (2, 12, 13, 3), (2, 4, 14, 12), (4, 7, 15, 14), (9, 3, 13, 16), (9, 16, 17, 10), (10, 17, 15, 7), (16, 13, 19, 20), (13, 12, 18, 19), (23, 21, 22, 24), (23, 25, 26, 21), (25, 28, 27, 26), (30, 24, 22, 29), (30, 29, 32, 31), (31, 32, 27, 28), (23, 24, 34, 33), (23, 33, 35, 25), (25, 35, 36, 28), (30, 37, 34, 24), (30, 31, 38, 37), (31, 28, 36, 38), (37, 41, 40, 34), (34, 40, 39, 33), (0, 1, 22, 21), (5, 0, 21, 26), (6, 5, 26, 27), (1, 8, 29, 22), (8, 11, 32, 29), (11, 6, 27, 32), (12, 14, 35, 33), (14, 15, 36, 35), (17, 16, 37, 38), (15, 17, 38, 36), (19, 18, 39, 40), (20, 19, 40, 41), (16, 20, 41, 37), (18, 12, 33, 39)])
me_plane_015.polygons.foreach_set('material_index', [1, 0, 2, 1, 0, 2, 1, 0, 2, 1, 0, 2, 0, 0, 0, 0, 0, 0, 0, 0, 0, 0, 0, 0, 0, 0, 0, 0, 0, 0, 0, 0, 0, 0, 0, 0, 0, 0, 0, 0, 0, 0])
_uv = me_plane_015.uv_layers.new(name='UVMap')
_uv.uv.foreach_set('vector', [0.0, 0.6261, 0.1247, 0.6261, 0.1247, 0.7508, 0.0, 0.7508, 0.8748, 0.2494, 0.7504, 0.2494, 0.7504, 3.338e-06, 0.8748, 1.669e-06, 0.5227, 0.4358, 0.5227, 0.3111, 0.6474, 0.3111, 0.6474, 0.4358, 0.2494, 0.6261, 0.2494, 0.7508, 0.1247, 0.7508, 0.1247, 0.6261, 0.8749, 0.7506, 0.8749, 0.5013, 0.9993, 0.5013, 0.9993, 0.7506, 0.7721, 0.4358, 0.6474, 0.4358, 0.6474, 0.3111, 0.7721, 0.3111, 0.0, 0.6261, 0.0, 0.5014, 0.1247, 0.5014, 0.1247, 0.6261, 0.8748, 0.2494, 0.8748, 1.669e-06, 0.9992, 0.0, 0.9992, 0.2494, 0.5227, 0.4358, 0.6474, 0.4358, 0.6474, 0.5605, 0.5227, 0.5605, 0.2494, 0.6261, 0.1247, 0.6261, 0.1247, 0.5014, 0.2494, 0.5014, 0.8749, 0.7506, 0.7505, 0.7506, 0.7505, 0.5013, 0.8749, 0.5013, 0.7721, 0.4358, 0.7721, 0.5605, 0.6474, 0.5605, 0.6474, 0.4358, 0.7505, 0.7506, 0.6258, 0.7506, 0.6258, 0.5013, 0.7505, 0.5013, 0.6258, 0.7506, 0.5011, 0.7506, 0.5011, 0.5013, 0.6258, 0.5013, 0.3753, 0.5013, 0.2506, 0.5013, 0.2506, 0.376, 0.3753, 0.376, 0.6255, 1.397e-09, 0.6255, 0.2506, 0.5011, 0.2506, 0.5011, 0.0, 0.6252, 0.2507, 0.6252, 0.376, 0.5005, 0.376, 0.5005, 0.2507, 0.3753, 0.2507, 0.3753, 0.376, 0.2506, 0.376, 0.2506, 0.2507, 0.3754, 0.5013, 0.4998, 0.5013, 0.4998, 0.7518, 0.3754, 0.7518, 0.6252, 0.5013, 0.5005, 0.5013, 0.5005, 0.376, 0.6252, 0.376, 0.3753, 0.5013, 0.3753, 0.376, 0.5005, 0.376, 0.5004, 0.5012, 0.6255, 1.397e-09, 0.7504, 0.0001079, 0.7499, 0.2506, 0.6255, 0.2506, 0.6252, 0.2507, 0.7499, 0.2507, 0.7499, 0.376, 0.6252, 0.376, 0.3753, 0.2507, 0.5004, 0.2508, 0.5005, 0.376, 0.3753, 0.376, 0.3754, 0.5013, 0.3754, 0.7518, 0.251, 0.7518, 0.2506, 0.5014, 0.6252, 0.5013, 0.6252, 0.376, 0.7499, 0.376, 0.7499, 0.5013, 0.0001079, 0.251, 0.25, 0.2515, 0.25, 0.3762, 0.0, 0.3762, 0.0, 0.3762, 0.25, 0.3762, 0.25, 0.5009, 0.0001079, 0.5014, 0.0005878, 0.2502, 0.1253, 0.2502, 0.1253, 0.251, 0.0, 0.2508, 0.0005878, 0.0008314, 0.0005878, 0.2502, 0.0, 0.2508, 0.0, 0.0002434, 0.1253, 0.0008314, 0.0005878, 0.0008314, 0.0, 0.0002434, 0.1253, 0.0, 0.1253, 0.2502, 0.25, 0.2502, 0.2506, 0.2508, 0.1253, 0.251, 0.25, 0.2502, 0.25, 0.0008314, 0.2506, 0.0002434, 0.2506, 0.2508, 0.25, 0.0008314, 0.1253, 0.0008314, 0.1253, 0.0, 0.2506, 0.0002434, 0.5005, 0.2502, 0.5005, 0.0008314, 0.5011, 0.0002434, 0.501, 0.2507, 0.5005, 0.0008314, 0.3758, 0.0008314, 0.3758, 0.0, 0.5011, 0.0002434, 0.2511, 0.0008314, 0.2511, 0.2502, 0.2507, 0.2507, 0.2506, 0.0002434, 0.3758, 0.0008314, 0.2511, 0.0008314, 0.2506, 0.0002434, 0.3758, 0.0, 0.5011, 0.626, 0.5011, 0.7506, 0.5003, 0.7506, 0.5003, 0.626, 0.5011, 0.5013, 0.5011, 0.626, 0.5003, 0.626, 0.5003, 0.5013, 0.2502, 0.5019, 0.2502, 0.7513, 0.2494, 0.7513, 0.2497, 0.5014, 1.0, 0.0, 1.0, 0.2494, 0.9995, 0.2499, 0.9992, 0.0])
me_plane_015.materials.append(mat_walls)
me_plane_015.materials.append(mat_floor)
me_plane_015.materials.append(mat_ceiling)
me_plane_015.update()
me_plane_020 = bpy.data.meshes.new('Plane.020')
me_plane_020.from_pydata([(1.5, 1.5, 0.0), (-4.888e-07, 1.5, 0.0), (1.5, -4.5, 0.0), (1.466e-06, -4.5, 0.0), (4.888e-07, -1.5, 0.0), (1.5, -1.5, 0.0), (1.5, 1.5, 3.0), (1.5, -1.5, 3.0), (1.5, -4.5, 3.0), (1.466e-06, -4.5, 3.0), (1.5, 1.5, 3.0), (-4.888e-07, 1.5, 3.0), (-1.5, 1.5, 0.0), (-1.5, -4.5, 0.0), (-1.5, -1.5, 0.0), (-1.5, 1.5, 3.0), (-1.5, -1.5, 3.0), (-1.5, -4.5, 3.0), (-1.5, 1.5, 3.0), (1.507, 1.5, -0.007071), (-4.888e-07, 1.5, -0.01), (1.5, -4.507, -0.007071), (1.469e-06, -4.507, -0.007071), (4.888e-07, -1.5, -0.01), (1.504, -1.5, -0.008944), (1.51, 1.5, 3.0), (1.51, -1.5, 3.0), (1.5, -4.507, 3.007), (1.469e-06, -4.507, 3.007), (1.5, 1.5, 3.01), (-4.888e-07, 1.5, 3.01), (-1.507, 1.5, -0.007071), (-1.5, -4.507, -0.007071), (-1.504, -1.5, -0.008944), (-1.51, 1.5, 3.0), (-1.51, -1.5, 3.0), (-1.5, -4.507, 3.007), (-1.5, 1.5, 3.01)], [], [(5, 4, 3, 2), (0, 1, 4, 5), (0, 5, 7, 6), (2, 3, 9, 8), (8, 9, 11, 10), (14, 13, 3, 4), (12, 14, 4, 1), (12, 15, 16, 14), (13, 17, 9, 3), (17, 18, 11, 9), (24, 21, 22, 23), (19, 24, 23, 20), (19, 25, 26, 24), (21, 27, 28, 22), (27, 29, 30, 28), (33, 23, 22, 32), (31, 20, 23, 33), (31, 33, 35, 34), (32, 22, 28, 36), (36, 28, 30, 37), (1, 0, 19, 20), (5, 2, 21, 24), (6, 7, 26, 25), (0, 6, 25, 19), (7, 5, 24, 26), (2, 8, 27, 21), (10, 11, 30, 29), (8, 10, 29, 27), (12, 1, 20, 31), (13, 14, 33, 32), (16, 15, 34, 35), (15, 12, 31, 34), (14, 16, 35, 33), (17, 13, 32, 36), (11, 18, 37, 30), (18, 17, 36, 37)])
me_plane_020.polygons.foreach_set('material_index', [1, 1, 0, 0, 2, 1, 1, 0, 0, 2, 0, 0, 0, 0, 0, 0, 0, 0, 0, 0, 0, 0, 0, 0, 0, 0, 0, 0, 0, 0, 0, 0, 0, 0, 0, 0])
_uv = me_plane_020.uv_layers.new(name='UVMap')
_uv.uv.foreach_set('vector', [0.1696, 0.5995, 0.3004, 0.5995, 0.3004, 0.861, 0.1696, 0.861, 0.1696, 0.3379, 0.3004, 0.3379, 0.3004, 0.5995, 0.1696, 0.5995, 0.8778, 0.9689, 0.5795, 0.9689, 0.5795, 0.671, 0.8778, 0.671, 0.1281, 0.8187, -0.02112, 0.8187, -0.02112, 0.5203, 0.1281, 0.5203, 0.6862, 0.6838, 0.5605, 0.6838, 0.5605, 0.1813, 0.6862, 0.1813, 0.4312, 0.5995, 0.4312, 0.861, 0.3004, 0.861, 0.3004, 0.5995, 0.4312, 0.3379, 0.4312, 0.5995, 0.3004, 0.5995, 0.3004, 0.3379, 0.5795, 0.6705, 0.5795, 0.3726, 0.8778, 0.3726, 0.8778, 0.6705, -0.1703, 0.8187, -0.1703, 0.5203, -0.02112, 0.5203, -0.02112, 0.8187, 0.4349, 0.6838, 0.4349, 0.1813, 0.5605, 0.1813, 0.5605, 0.6838, 0.2004, 0.1996, 0.2001, 0.3998, 0.1003, 0.3998, 0.1003, 0.1996, 0.2006, 0.0, 0.2004, 0.1996, 0.1003, 0.1996, 0.1003, 0.0, 0.6016, 0.6005, 0.6016, 0.8004, 0.402, 0.8004, 0.402, 0.6004, 0.6016, 0.3999, 0.6016, 0.6004, 0.5018, 0.6004, 0.5018, 0.3999, 0.0, 0.7995, 0.0, 0.3998, 0.09982, 0.3998, 0.09982, 0.7995, 0.000173, 0.1996, 0.1003, 0.1996, 0.1003, 0.3998, 0.0004705, 0.3998, 0.0, 0.0, 0.1003, 0.0, 0.1003, 0.1996, 0.000173, 0.1996, 0.2006, 0.7992, 0.4002, 0.7991, 0.4002, 0.9991, 0.2006, 0.9991, 0.402, 0.3999, 0.5018, 0.3999, 0.5018, 0.6004, 0.402, 0.6004, 0.1996, 0.7995, 0.09982, 0.7995, 0.09982, 0.3998, 0.1996, 0.3998, 0.6023, 0.4998, 0.6023, 0.5996, 0.6018, 0.6001, 0.6016, 0.4998, 0.2012, 0.1997, 0.2013, 0.3994, 0.2008, 0.3999, 0.2006, 0.1997, 0.402, 0.5995, 0.402, 0.7991, 0.4013, 0.7991, 0.4013, 0.5995, 0.6023, 0.5996, 0.8019, 0.5996, 0.8019, 0.6003, 0.6018, 0.6001, 0.4002, 0.6001, 0.4002, 0.4004, 0.4005, 0.3999, 0.4009, 0.6001, 0.2013, 0.3994, 0.4006, 0.3993, 0.4011, 0.3998, 0.2008, 0.3999, 0.2003, 0.6, 0.2003, 0.6998, 0.1996, 0.6998, 0.1996, 0.6, 0.4006, 0.3993, 0.4004, 3.576e-07, 0.4011, 0.0, 0.4011, 0.3998, 0.6023, 0.3999, 0.6023, 0.4998, 0.6016, 0.4998, 0.6018, 0.3995, 0.4018, 0.0004706, 0.4017, 0.2001, 0.4011, 0.2001, 0.4013, 0.0, 0.4013, 0.5995, 0.4013, 0.3999, 0.402, 0.3999, 0.402, 0.5995, 0.8019, 0.3999, 0.6023, 0.3999, 0.6018, 0.3995, 0.8019, 0.3993, 0.2003, 0.4003, 0.2003, 0.6, 0.1996, 0.6, 0.2, 0.3998, 0.6012, 0.0005703, 0.4018, 0.0004706, 0.4013, 0.0, 0.6016, 9.966e-05, 0.2003, 0.6998, 0.2003, 0.7996, 0.1996, 0.7996, 0.1996, 0.6998, 0.601, 0.3999, 0.6012, 0.0005703, 0.6016, 9.966e-05, 0.6016, 0.3999])
me_plane_020.materials.append(mat_walls)
me_plane_020.materials.append(mat_floor)
me_plane_020.materials.append(mat_ceiling)
me_plane_020.update()
me_plane_001 = bpy.data.meshes.new('Plane.001')
me_plane_001.from_pydata([(-1.5, 1.5, 0.0), (0.0, 1.5, 0.0), (-1.5, 0.0, 0.0), (0.0, 0.0, 0.0), (-1.5, 0.0, 3.0), (-1.5, 1.5, 3.0), (0.0, 1.5, 3.0), (0.0, 0.0, 3.0), (1.5, 1.5, 0.0), (1.5, 0.0, 0.0), (1.5, 0.0, 3.0), (1.5, 1.5, 3.0), (-1.5, -1.5, 0.0), (0.0, -1.5, 0.0), (-1.5, -1.5, 3.0), (0.0, -1.5, 3.0), (1.5, -1.5, 0.0), (1.5, -1.5, 3.0), (-1.507, 1.5, -0.007071), (0.0, 1.5, -0.01), (-1.507, 0.0, -0.007071), (0.0, 0.0, -0.01), (-1.507, 0.0, 3.007), (-1.507, 1.5, 3.007), (0.0, 1.5, 3.01), (0.0, 0.0, 3.01), (1.507, 1.5, -0.007071), (1.507, 0.0, -0.007071), (1.507, 0.0, 3.007), (1.507, 1.5, 3.007), (-1.507, -1.5, -0.007071), (0.0, -1.5, -0.01), (-1.507, -1.5, 3.007), (0.0, -1.5, 3.01), (1.507, -1.5, -0.007071), (1.507, -1.5, 3.007)], [], [(2, 3, 1, 0), (2, 0, 5, 4), (4, 5, 6, 7), (9, 8, 1, 3), (9, 10, 11, 8), (10, 7, 6, 11), (2, 12, 13, 3), (2, 4, 14, 12), (4, 7, 15, 14), (9, 3, 13, 16), (9, 16, 17, 10), (10, 17, 15, 7), (20, 18, 19, 21), (20, 22, 23, 18), (22, 25, 24, 23), (27, 21, 19, 26), (27, 26, 29, 28), (28, 29, 24, 25), (20, 21, 31, 30), (20, 30, 32, 22), (22, 32, 33, 25), (27, 34, 31, 21), (27, 28, 35, 34), (28, 25, 33, 35), (0, 1, 19, 18), (5, 0, 18, 23), (6, 5, 23, 24), (1, 8, 26, 19), (8, 11, 29, 26), (11, 6, 24, 29), (13, 12, 30, 31), (12, 14, 32, 30), (14, 15, 33, 32), (16, 13, 31, 34), (17, 16, 34, 35), (15, 17, 35, 33)])
me_plane_001.polygons.foreach_set('material_index', [1, 0, 2, 1, 0, 2, 1, 0, 2, 1, 0, 2, 0, 0, 0, 0, 0, 0, 0, 0, 0, 0, 0, 0, 0, 0, 0, 0, 0, 0, 0, 0, 0, 0, 0, 0])
_uv = me_plane_001.uv_layers.new(name='UVMap')
_uv.uv.foreach_set('vector', [1.0, 0.8336, 0.8336, 0.8336, 0.8336, 0.6672, 1.0, 0.6672, 0.1672, 0.3339, 0.0007844, 0.3339, 0.0007844, 0.001109, 0.1672, 0.001109, 0.5585, 0.5008, 0.5585, 0.3344, 0.7249, 0.3344, 0.7249, 0.5008, 0.6672, 0.8336, 0.6672, 0.6672, 0.8336, 0.6672, 0.8336, 0.8336, 0.1672, 0.3339, 0.1672, 0.001109, 0.3336, 0.001109, 0.3336, 0.3339, 0.8913, 0.5008, 0.7249, 0.5008, 0.7249, 0.3344, 0.8913, 0.3344, 1.0, 0.8336, 1.0, 1.0, 0.8336, 1.0, 0.8336, 0.8336, 0.1672, 0.3339, 0.1672, 0.001109, 0.3336, 0.001109, 0.3336, 0.3339, 0.5585, 0.5008, 0.7249, 0.5008, 0.7249, 0.6672, 0.5585, 0.6672, 0.6672, 0.8336, 0.8336, 0.8336, 0.8336, 1.0, 0.6672, 1.0, 0.1672, 0.3339, 0.0007844, 0.3339, 0.0007844, 0.001109, 0.1672, 0.001109, 0.8913, 0.5008, 0.8913, 0.6672, 0.7249, 0.6672, 0.7249, 0.5008, 0.1664, 0.335, 0.3328, 0.335, 0.3328, 0.5022, 0.1664, 0.5022, 0.5008, 1.444e-08, 0.5008, 0.3344, 0.3344, 0.3344, 0.3344, 0.0, 0.8336, 0.3344, 0.8336, 0.1672, 1.0, 0.1672, 1.0, 0.3344, 0.1664, 0.6694, 0.1664, 0.5022, 0.3328, 0.5022, 0.3328, 0.6694, 0.5008, 0.3344, 0.6672, 0.3344, 0.6672, 0.6688, 0.5008, 0.6688, 0.8336, 0.0, 1.0, 0.0, 1.0, 0.1672, 0.8336, 0.1672, 0.1664, 0.335, 0.1664, 0.5022, 0.0, 0.5022, 0.0, 0.335, 0.5008, 1.444e-08, 0.6672, 2.934e-08, 0.6672, 0.3344, 0.5008, 0.3344, 0.8336, 0.3344, 0.6672, 0.3344, 0.6672, 0.1672, 0.8336, 0.1672, 0.1664, 0.6694, 0.0, 0.6694, 0.0, 0.5022, 0.1664, 0.5022, 0.5008, 0.3344, 0.5008, 0.6688, 0.3344, 0.6688, 0.3344, 0.3344, 0.8336, 0.0, 0.8336, 0.1672, 0.6672, 0.1672, 0.6672, 0.0, 0.0007844, 0.3339, 0.1672, 0.3339, 0.1672, 0.335, 0.0, 0.3347, 0.0007844, 0.001109, 0.0007844, 0.3339, 0.0, 0.3347, 0.0, 0.000325, 0.1672, 0.001109, 0.0007844, 0.001109, 0.0, 0.000325, 0.1672, 0.0, 0.1672, 0.3339, 0.3336, 0.3339, 0.3344, 0.3347, 0.1672, 0.335, 0.3336, 0.3339, 0.3336, 0.001109, 0.3344, 0.000325, 0.3344, 0.3347, 0.3336, 0.001109, 0.1672, 0.001109, 0.1672, 0.0, 0.3344, 0.000325, 0.1672, 0.3339, 0.3336, 0.3339, 0.3344, 0.3347, 0.1672, 0.335, 0.3336, 0.3339, 0.3336, 0.001109, 0.3344, 0.000325, 0.3344, 0.3347, 0.3336, 0.001109, 0.1672, 0.001109, 0.1672, 0.0, 0.3344, 0.000325, 0.0007844, 0.3339, 0.1672, 0.3339, 0.1672, 0.335, 0.0, 0.3347, 0.0007844, 0.001109, 0.0007844, 0.3339, 0.0, 0.3347, 0.0, 0.000325, 0.1672, 0.001109, 0.0007844, 0.001109, 0.0, 0.000325, 0.1672, 0.0])
me_plane_001.materials.append(mat_walls)
me_plane_001.materials.append(mat_floor)
me_plane_001.materials.append(mat_ceiling)
me_plane_001.update()
me_plane_009 = bpy.data.meshes.new('Plane.009')
me_plane_009.from_pydata([(-1.5, 1.5, 0.0), (0.0, 1.5, 0.0), (-1.5, 0.0, 0.0), (0.0, 0.0, 0.0), (-1.5, 0.0, 3.0), (-1.5, 1.5, 3.0), (0.0, 1.5, 3.0), (0.0, 0.0, 3.0), (1.5, 1.5, 0.0), (1.5, 0.0, 0.0), (1.5, 0.0, 3.0), (1.5, 1.5, 3.0), (-1.5, -1.5, 0.0), (0.0, -1.5, 0.0), (-1.5, -1.5, 3.0), (0.0, -1.5, 3.0), (1.5, -1.5, 0.0), (1.5, -1.5, 3.0), (-1.507, 1.5, -0.007071), (0.0, 1.5, -0.01), (-1.507, 0.0, -0.007071), (0.0, 0.0, -0.01), (-1.507, 0.0, 3.007), (-1.507, 1.5, 3.007), (0.0, 1.5, 3.01), (0.0, 0.0, 3.01), (1.507, 1.5, -0.007071), (1.507, 0.0, -0.007071), (1.507, 0.0, 3.007), (1.507, 1.5, 3.007), (-1.507, -1.5, -0.007071), (0.0, -1.5, -0.01), (-1.507, -1.5, 3.007), (0.0, -1.5, 3.01), (1.507, -1.5, -0.007071), (1.507, -1.5, 3.007)], [], [(2, 3, 1, 0), (4, 5, 6, 7), (9, 8, 1, 3), (10, 7, 6, 11), (2, 12, 13, 3), (4, 7, 15, 14), (9, 3, 13, 16), (10, 17, 15, 7), (20, 18, 19, 21), (22, 25, 24, 23), (27, 21, 19, 26), (28, 29, 24, 25), (20, 21, 31, 30), (22, 32, 33, 25), (27, 34, 31, 21), (28, 25, 33, 35), (0, 1, 19, 18), (6, 5, 23, 24), (1, 8, 26, 19), (11, 6, 24, 29), (13, 12, 30, 31), (14, 15, 33, 32), (16, 13, 31, 34), (15, 17, 35, 33)])
me_plane_009.polygons.foreach_set('material_index', [1, 2, 1, 2, 1, 2, 1, 2, 0, 0, 0, 0, 0, 0, 0, 0, 0, 0, 0, 0, 0, 0, 0, 0])
_uv = me_plane_009.uv_layers.new(name='UVMap')
_uv.uv.foreach_set('vector', [1.0, 0.8336, 0.8336, 0.8336, 0.8336, 0.6672, 1.0, 0.6672, 0.5585, 0.5008, 0.5585, 0.3344, 0.7249, 0.3344, 0.7249, 0.5008, 0.6672, 0.8336, 0.6672, 0.6672, 0.8336, 0.6672, 0.8336, 0.8336, 0.8913, 0.5008, 0.7249, 0.5008, 0.7249, 0.3344, 0.8913, 0.3344, 1.0, 0.8336, 1.0, 1.0, 0.8336, 1.0, 0.8336, 0.8336, 0.5585, 0.5008, 0.7249, 0.5008, 0.7249, 0.6672, 0.5585, 0.6672, 0.6672, 0.8336, 0.8336, 0.8336, 0.8336, 1.0, 0.6672, 1.0, 0.8913, 0.5008, 0.8913, 0.6672, 0.7249, 0.6672, 0.7249, 0.5008, 0.1664, 0.335, 0.3328, 0.335, 0.3328, 0.5022, 0.1664, 0.5022, 0.8336, 0.3344, 0.8336, 0.1672, 1.0, 0.1672, 1.0, 0.3344, 0.1664, 0.6694, 0.1664, 0.5022, 0.3328, 0.5022, 0.3328, 0.6694, 0.8336, 0.0, 1.0, 0.0, 1.0, 0.1672, 0.8336, 0.1672, 0.1664, 0.335, 0.1664, 0.5022, 0.0, 0.5022, 0.0, 0.335, 0.8336, 0.3344, 0.6672, 0.3344, 0.6672, 0.1672, 0.8336, 0.1672, 0.1664, 0.6694, 0.0, 0.6694, 0.0, 0.5022, 0.1664, 0.5022, 0.8336, 0.0, 0.8336, 0.1672, 0.6672, 0.1672, 0.6672, 0.0, 0.0007844, 0.3339, 0.1672, 0.3339, 0.1672, 0.335, 0.0, 0.3347, 0.1672, 0.001109, 0.0007844, 0.001109, 0.0, 0.000325, 0.1672, 0.0, 0.1672, 0.3339, 0.3336, 0.3339, 0.3344, 0.3347, 0.1672, 0.335, 0.3336, 0.001109, 0.1672, 0.001109, 0.1672, 0.0, 0.3344, 0.000325, 0.1672, 0.3339, 0.3336, 0.3339, 0.3344, 0.3347, 0.1672, 0.335, 0.3336, 0.001109, 0.1672, 0.001109, 0.1672, 0.0, 0.3344, 0.000325, 0.0007844, 0.3339, 0.1672, 0.3339, 0.1672, 0.335, 0.0, 0.3347, 0.1672, 0.001109, 0.0007844, 0.001109, 0.0, 0.000325, 0.1672, 0.0])
me_plane_009.materials.append(mat_walls)
me_plane_009.materials.append(mat_floor)
me_plane_009.materials.append(mat_ceiling)
me_plane_009.update()
me_plane_016 = bpy.data.meshes.new('Plane.016')
me_plane_016.from_pydata([(-1.5, 1.5, 0.0), (0.0, 1.5, 0.0), (-1.5, 0.0, 0.0), (0.0, 0.0, 0.0), (-1.5, 0.0, 3.0), (-1.5, 1.5, 3.0), (0.0, 1.5, 3.0), (0.0, 0.0, 3.0)], [], [(2, 3, 1, 0), (2, 0, 5, 4), (4, 5, 6, 7)])
_uv = me_plane_016.uv_layers.new(name='UVMap')
_uv.uv.foreach_set('vector', [0.0, 0.5, 0.5, 0.5, 0.5, 1.0, 0.0, 1.0, 0.0, 0.5, 0.0, 1.0, 0.0, 1.0, 0.0, 0.5, 0.0, 0.5, 0.0, 1.0, 0.0, 1.0, 0.0, 0.5])
me_plane_016.update()
me_plane_017 = bpy.data.meshes.new('Plane.017')
me_plane_017.from_pydata([(1.5, 1.5, 0.0), (-1.5, 1.5, 0.0), (1.5, -1.5, 0.0), (-1.5, -1.5, 0.0), (1.5, 1.5, 3.0), (1.5, -1.5, 3.0), (-1.5, -1.5, 3.0), (1.5, 1.5, 3.0), (-1.5, 1.5, 3.0)], [], [(0, 1, 3, 2), (2, 3, 6, 5), (0, 2, 5, 4), (5, 6, 8, 7)])
_uv = me_plane_017.uv_layers.new(name='UVMap')
_uv.uv.foreach_set('vector', [0.0, 0.0, 1.0, 0.0, 1.0, 1.0, 0.0, 1.0, 0.0, 1.0, 1.0, 1.0, 1.0, 1.0, 0.0, 1.0, 0.0, 0.0, 0.0, 1.0, 0.0, 1.0, 0.0, 0.0, 0.0, 1.0, 1.0, 1.0, 1.0, 1.0, 0.0, 1.0])
me_plane_017.update()
me_plane_018 = bpy.data.meshes.new('Plane.018')
me_plane_018.from_pydata([(-1.5, -1.5, 0.0), (0.0, -1.5, 0.0), (-1.5, 4.5, 0.0), (0.0, 4.5, 0.0), (0.0, 1.5, 0.0), (-1.5, 1.5, 0.0), (-1.5, -1.5, 3.0), (-1.5, 1.5, 3.0), (-1.5, 4.5, 3.0), (0.0, 4.5, 3.0)], [], [(5, 4, 3, 2), (0, 1, 4, 5), (0, 5, 7, 6), (2, 3, 9, 8)])
_uv = me_plane_018.uv_layers.new(name='UVMap')
_uv.uv.foreach_set('vector', [0.0, 0.5, 0.5, 0.5, 0.5, 1.0, 0.0, 1.0, 0.0, 0.0, 0.5, 0.0, 0.5, 0.5, 0.0, 0.5, 0.0, 0.0, 0.0, 0.5, 0.0, 0.5, 0.0, 0.0, 0.0, 1.0, 0.5, 1.0, 0.5, 1.0, 0.0, 1.0])
me_plane_018.update()
me_plane_019 = bpy.data.meshes.new('Plane.019')
me_plane_019.from_pydata([(1.5, -1.5, 0.0), (4.888e-07, -1.5, 0.0), (1.5, 4.888e-07, 0.0), (0.0, 0.0, 0.0), (1.5, 4.888e-07, 3.0), (1.5, -1.5, 3.0), (4.888e-07, -1.5, 3.0), (0.0, 0.0, 3.0), (-1.5, -1.5, 0.0), (-1.5, -4.888e-07, 0.0), (-1.5, -4.888e-07, 3.0), (-1.5, -1.5, 3.0), (1.5, 1.5, 0.0), (-4.888e-07, 1.5, 0.0), (1.5, 1.5, 3.0), (-4.888e-07, 1.5, 3.0), (-1.5, 1.5, 0.0), (-1.5, 1.5, 3.0), (1.5, 1.5, 3.0), (-4.888e-07, 1.5, 3.0), (-1.5, 1.5, 3.0)], [], [(2, 3, 1, 0), (2, 0, 5, 4), (4, 5, 6, 7), (9, 8, 1, 3), (9, 10, 11, 8), (10, 7, 6, 11), (2, 12, 13, 3), (2, 4, 14, 12), (4, 7, 15, 14), (9, 3, 13, 16), (9, 16, 17, 10), (10, 17, 15, 7), (16, 13, 19, 20), (13, 12, 18, 19)])
_uv = me_plane_019.uv_layers.new(name='UVMap')
_uv.uv.foreach_set('vector', [0.0, 0.5, 0.5, 0.5, 0.5, 1.0, 0.0, 1.0, 0.0, 0.5, 0.0, 1.0, 0.0, 1.0, 0.0, 0.5, 0.0, 0.5, 0.0, 1.0, 0.0, 1.0, 0.0, 0.5, 0.0, 0.5, 0.0, 1.0, 0.5, 1.0, 0.5, 0.5, 0.0, 0.5, 0.0, 0.5, 0.0, 1.0, 0.0, 1.0, 0.0, 0.5, 0.0, 0.5, 0.0, 1.0, 0.0, 1.0, 0.0, 0.5, 0.0, 1.0, 0.5, 1.0, 0.5, 0.5, 0.0, 0.5, 0.0, 0.5, 0.0, 1.0, 0.0, 1.0, 0.0, 0.5, 0.0, 0.5, 0.0, 1.0, 0.0, 1.0, 0.0, 0.5, 0.5, 0.5, 0.5, 1.0, 0.0, 1.0, 0.0, 0.5, 0.0, 1.0, 0.0, 1.0, 0.0, 0.5, 0.0, 0.5, 0.0, 1.0, 0.0, 1.0, 0.0, 0.5, 0.0, 1.0, 0.5, 1.0, 0.5, 1.0, 0.0, 1.0, 0.5, 1.0, 0.0, 1.0, 0.0, 1.0, 0.5, 1.0])
me_plane_019.update()
me_plane_003 = bpy.data.meshes.new('Plane.003')
me_plane_003.from_pydata([(-1.5, -1.5, 0.0), (1.5, -1.5, 0.0), (-1.5, -0.75, 0.0), (1.5, -0.75, 0.0), (-1.5, -1.5, -0.01), (1.5, -1.5, -0.01), (-1.5, -0.75, -0.01), (1.5, -0.75, -0.01)], [], [(0, 1, 3, 2), (4, 6, 7, 5), (0, 2, 6, 4), (1, 0, 4, 5), (3, 1, 5, 7), (2, 3, 7, 6)])
_uv = me_plane_003.uv_layers.new(name='UVMap')
_uv.uv.foreach_set('vector', [0.3358, 0.08394, 0.6642, 0.08394, 0.6642, 0.1661, 0.3358, 0.1661, 0.3358, 0.08394, 0.3358, 0.1661, 0.6642, 0.1661, 0.6642, 0.08394, 0.3358, 0.08394, 0.3358, 0.1661, 0.3358, 0.1661, 0.3358, 0.08394, 0.6642, 0.08394, 0.3358, 0.08394, 0.3358, 0.08394, 0.6642, 0.08394, 0.6642, 0.1661, 0.6642, 0.08394, 0.6642, 0.08394, 0.6642, 0.1661, 0.3358, 0.1661, 0.6642, 0.1661, 0.6642, 0.1661, 0.3358, 0.1661])
me_plane_003.materials.append(mat_floor)
me_plane_003.update()
me_plane_008 = bpy.data.meshes.new('Plane.008')
me_plane_008.from_pydata([(-1.5, -1.5, 0.0), (-1.5, 3.75, 0.0), (0.0, -1.5, 0.0), (0.0, 3.75, 0.0), (-1.5, 3.75, 3.0), (0.0, 3.75, 3.0), (-1.5, -1.5, 3.0), (-1.5, 3.75, 3.0), (-1.5, -1.5, 6.0), (-1.5, 3.75, 6.0), (0.0, -1.5, 6.0), (0.0, 3.75, 6.0)], [], [(0, 2, 3, 1), (1, 3, 5, 4), (0, 1, 7, 6), (6, 7, 9, 8), (8, 9, 11, 10)])
_uv = me_plane_008.uv_layers.new(name='UVMap')
_uv.uv.foreach_set('vector', [0.0, 0.0, 0.5, 0.0, 0.5, 1.0, 0.0, 1.0, 0.0, 1.0, 0.5, 1.0, 0.5, 1.0, 0.0, 1.0, 0.0, 0.0, 0.0, 1.0, 0.0, 1.0, 0.0, 0.0, 0.0, 0.0, 0.0, 1.0, 0.0, 1.0, 0.0, 0.0, 0.0, 0.0, 0.0, 1.0, 0.0, 1.0, 0.0, 0.0])
me_plane_008.update()

# ---- objects
ob_staircase = bpy.data.objects.new('Staircase', me_plane_002)
ob_straight = bpy.data.objects.new('Straight', me_plane)
ob_corner = bpy.data.objects.new('Corner', me_plane_007)
ob_deadend = bpy.data.objects.new('DeadEnd', me_plane_015)
ob_t_junction = bpy.data.objects.new('T Junction', me_plane_020)
ob_straight_002 = bpy.data.objects.new('Straight.002', me_plane_001)
ob_crossroads = bpy.data.objects.new('CrossRoads', me_plane_009)
ob_straight_001 = bpy.data.objects.new('Straight.001', me_plane_016)
ob_corner_001 = bpy.data.objects.new('Corner.001', me_plane_017)
ob_t_junction_001 = bpy.data.objects.new('T Junction.001', me_plane_018)
ob_deadend_001 = bpy.data.objects.new('DeadEnd.001', me_plane_019)
ob_staircase_up_001 = bpy.data.objects.new('Staircase Up.001', me_plane_003)
ob_plane_001 = bpy.data.objects.new('Plane.001', me_plane_008)

# ---- transforms, parenting, visibility, modifiers, constraints
ob_staircase.location = (0.0, 0.0, 0.0)
ob_straight.location = (0.0, -3.0, 0.0)
_m = ob_straight.modifiers.new('Auto Smooth', 'NODES')
_m.node_group = ng_auto_smooth
_gi = [s.identifier for s in ng_auto_smooth.interface.items_tree if s.item_type == 'SOCKET' and s.in_out == 'INPUT']
_m[_gi[1]] = 0.5236  # Angle
ob_corner.location = (0.0, 0.0, 0.0)
ob_deadend.location = (0.0, 0.0, 0.0)
ob_t_junction.location = (0.0, 0.0, 0.0)
_m = ob_t_junction.modifiers.new('Auto Smooth', 'NODES')
_m.node_group = ng_auto_smooth
_gi = [s.identifier for s in ng_auto_smooth.interface.items_tree if s.item_type == 'SOCKET' and s.in_out == 'INPUT']
_m[_gi[1]] = 0.5236  # Angle
ob_straight_002.location = (0.0, 6.0, 3.0)
_m = ob_straight_002.modifiers.new('Auto Smooth', 'NODES')
_m.node_group = ng_auto_smooth
_gi = [s.identifier for s in ng_auto_smooth.interface.items_tree if s.item_type == 'SOCKET' and s.in_out == 'INPUT']
_m[_gi[1]] = 0.5236  # Angle
ob_crossroads.location = (0.0, -3.0, 0.0)
_m = ob_crossroads.modifiers.new('Auto Smooth', 'NODES')
_m.node_group = ng_auto_smooth
_gi = [s.identifier for s in ng_auto_smooth.interface.items_tree if s.item_type == 'SOCKET' and s.in_out == 'INPUT']
_m[_gi[1]] = 0.5236  # Angle
ob_straight_001.location = (0.0, 3.0, 0.0)
_m = ob_straight_001.modifiers.new('Mirror', 'MIRROR')
_m.use_axis = (True, True, False)
_m.use_clip = True
ob_corner_001.location = (0.0, -3.0, 0.0)
ob_t_junction_001.location = (-4.0, 3.0, 0.0)
_m = ob_t_junction_001.modifiers.new('Mirror', 'MIRROR')
ob_deadend_001.location = (6.0, 0.0, 0.0)
ob_staircase_up_001.location = (0.0, 0.0, 0.0)
_m = ob_staircase_up_001.modifiers.new('Array', 'ARRAY')
_m.count = 15
_m.relative_offset_displace = (0.0, 0.5, 21.45)
ob_plane_001.location = (0.0, 0.75, 0.0)
_m = ob_plane_001.modifiers.new('Mirror', 'MIRROR')
_m.use_clip = True

# ---- collection membership
scene.collection.objects.link(ob_staircase)
col_collection.objects.link(ob_straight)
col_collection.objects.link(ob_corner)
col_collection.objects.link(ob_deadend)
col_collection.objects.link(ob_t_junction)
col_collection.objects.link(ob_straight_002)
col_collection.objects.link(ob_crossroads)
col_collection_001.objects.link(ob_straight_001)
col_collection_001.objects.link(ob_corner_001)
col_collection_001.objects.link(ob_t_junction_001)
col_collection_001.objects.link(ob_deadend_001)
col_collection_001.objects.link(ob_staircase_up_001)
col_collection_001.objects.link(ob_plane_001)

# ---- scene / render settings (as saved in the file)
scene.frame_start = 1; scene.frame_end = 250; scene.frame_set(1)
scene.render.engine = 'BLENDER_EEVEE_NEXT'
scene.cycles.sampling_pattern = 'TABULATED_SOBOL'
scene.cycles.use_light_tree = False
scene.view_settings.view_transform = 'Filmic'
bpy.context.view_layer.update()

# ---- added for rendering (the .blend has no active camera and no usable light): camera, sun
cam_auto = bpy.data.cameras.new('AutoCamera')
cam_auto.lens = 50.0
cam_auto.sensor_width = 36.0
cam_auto.clip_end = 1000.0
ob_auto_camera = bpy.data.objects.new('AutoCamera', cam_auto)
scene.collection.objects.link(ob_auto_camera)
ob_auto_camera.location = (18.2948, -19.2573, 16.8358)
ob_auto_camera.rotation_euler = (1.09748, -7.21219e-08, 0.694738)
scene.camera = ob_auto_camera
light_auto_sun = bpy.data.lights.new('AutoSun', 'SUN')
light_auto_sun.energy = 3.0
light_auto_sun.angle = 0.0523599
ob_auto_sun = bpy.data.objects.new('AutoSun', light_auto_sun)
scene.collection.objects.link(ob_auto_sun)
ob_auto_sun.rotation_euler = (0.872665, 0.174533, 0.523599)
bpy.context.view_layer.update()
